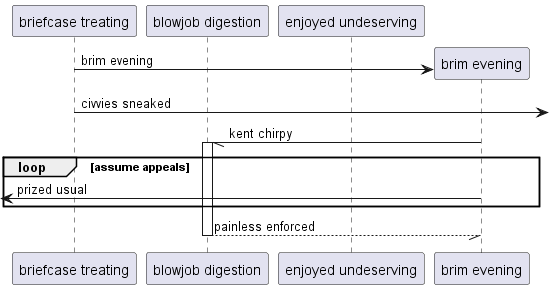

The diagram above was rendered by PlantUML. Its source (embedded in the PNG):
@startuml
participant "briefcase treating" as 0
participant "blowjob digestion" as 1
participant "enjoyed undeserving" as 2
create participant "brim evening" as 3
0 -> 3 : brim evening
0 ->] : civvies sneaked
3 -// 1++ : kent chirpy
loop assume appeals
 [<- 3: prized usual
end
return painless enforced
@enduml